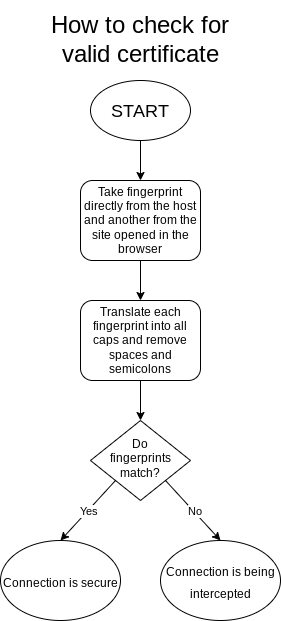

The diagram above was exported from draw.io. Its source (the exported page's mxGraphModel, read from the mxfile embedded in the PNG):
<mxGraphModel dx="1157" dy="589" grid="1" gridSize="10" guides="1" tooltips="1" connect="1" arrows="1" fold="1" page="1" pageScale="1" pageWidth="827" pageHeight="1169" math="0" shadow="0">
  <root>
    <mxCell id="WIyWlLk6GJQsqaUBKTNV-0" />
    <mxCell id="WIyWlLk6GJQsqaUBKTNV-1" parent="WIyWlLk6GJQsqaUBKTNV-0" />
    <mxCell id="G3iqIxd5_rmD3O-WxiEv-14" style="edgeStyle=orthogonalEdgeStyle;rounded=0;orthogonalLoop=1;jettySize=auto;html=1;exitX=0.5;exitY=1;exitDx=0;exitDy=0;entryX=0.5;entryY=0;entryDx=0;entryDy=0;" parent="WIyWlLk6GJQsqaUBKTNV-1" source="WIyWlLk6GJQsqaUBKTNV-3" target="G3iqIxd5_rmD3O-WxiEv-0" edge="1">
      <mxGeometry relative="1" as="geometry" />
    </mxCell>
    <mxCell id="WIyWlLk6GJQsqaUBKTNV-3" value="Take fingerprint directly from the host and another from the site opened in the browser" style="rounded=1;whiteSpace=wrap;html=1;fontSize=12;glass=0;strokeWidth=1;shadow=0;" parent="WIyWlLk6GJQsqaUBKTNV-1" vertex="1">
      <mxGeometry x="360" y="220" width="120" height="80" as="geometry" />
    </mxCell>
    <mxCell id="WIyWlLk6GJQsqaUBKTNV-10" value="Do&lt;br&gt;fingerprints match?" style="rhombus;whiteSpace=wrap;html=1;shadow=0;fontFamily=Helvetica;fontSize=12;align=center;strokeWidth=1;spacing=6;spacingTop=-4;" parent="WIyWlLk6GJQsqaUBKTNV-1" vertex="1">
      <mxGeometry x="370" y="460" width="100" height="80" as="geometry" />
    </mxCell>
    <mxCell id="G3iqIxd5_rmD3O-WxiEv-15" style="edgeStyle=orthogonalEdgeStyle;rounded=0;orthogonalLoop=1;jettySize=auto;html=1;exitX=0.5;exitY=1;exitDx=0;exitDy=0;entryX=0.5;entryY=0;entryDx=0;entryDy=0;" parent="WIyWlLk6GJQsqaUBKTNV-1" source="G3iqIxd5_rmD3O-WxiEv-0" target="WIyWlLk6GJQsqaUBKTNV-10" edge="1">
      <mxGeometry relative="1" as="geometry" />
    </mxCell>
    <mxCell id="G3iqIxd5_rmD3O-WxiEv-0" value="Translate each fingerprint into all caps and remove spaces and semicolons" style="rounded=1;whiteSpace=wrap;html=1;" parent="WIyWlLk6GJQsqaUBKTNV-1" vertex="1">
      <mxGeometry x="360" y="340" width="120" height="80" as="geometry" />
    </mxCell>
    <mxCell id="G3iqIxd5_rmD3O-WxiEv-12" value="" style="endArrow=classic;html=1;rounded=0;exitX=1;exitY=1;exitDx=0;exitDy=0;entryX=0.5;entryY=0;entryDx=0;entryDy=0;" parent="WIyWlLk6GJQsqaUBKTNV-1" source="WIyWlLk6GJQsqaUBKTNV-10" target="0yxzIVTHqiJ442fEGY7n-7" edge="1">
      <mxGeometry relative="1" as="geometry">
        <mxPoint x="580" y="470" as="sourcePoint" />
        <mxPoint x="470" y="580" as="targetPoint" />
      </mxGeometry>
    </mxCell>
    <mxCell id="G3iqIxd5_rmD3O-WxiEv-13" value="No" style="edgeLabel;resizable=0;html=1;align=center;verticalAlign=middle;" parent="G3iqIxd5_rmD3O-WxiEv-12" connectable="0" vertex="1">
      <mxGeometry relative="1" as="geometry" />
    </mxCell>
    <mxCell id="G3iqIxd5_rmD3O-WxiEv-17" value="" style="endArrow=classic;html=1;rounded=0;exitX=0;exitY=1;exitDx=0;exitDy=0;entryX=0.5;entryY=0;entryDx=0;entryDy=0;" parent="WIyWlLk6GJQsqaUBKTNV-1" source="WIyWlLk6GJQsqaUBKTNV-10" edge="1" target="0yxzIVTHqiJ442fEGY7n-5">
      <mxGeometry relative="1" as="geometry">
        <mxPoint x="260" y="540" as="sourcePoint" />
        <mxPoint x="370" y="580" as="targetPoint" />
      </mxGeometry>
    </mxCell>
    <mxCell id="G3iqIxd5_rmD3O-WxiEv-18" value="Yes" style="edgeLabel;resizable=0;html=1;align=center;verticalAlign=middle;" parent="G3iqIxd5_rmD3O-WxiEv-17" connectable="0" vertex="1">
      <mxGeometry relative="1" as="geometry" />
    </mxCell>
    <mxCell id="0yxzIVTHqiJ442fEGY7n-0" value="How to check for valid certificate" style="text;html=1;strokeColor=none;fillColor=none;align=center;verticalAlign=middle;whiteSpace=wrap;rounded=0;fontSize=24;" vertex="1" parent="WIyWlLk6GJQsqaUBKTNV-1">
      <mxGeometry x="320" y="40" width="200" height="80" as="geometry" />
    </mxCell>
    <mxCell id="0yxzIVTHqiJ442fEGY7n-4" style="edgeStyle=orthogonalEdgeStyle;rounded=0;orthogonalLoop=1;jettySize=auto;html=1;entryX=0.5;entryY=0;entryDx=0;entryDy=0;fontSize=18;" edge="1" parent="WIyWlLk6GJQsqaUBKTNV-1" source="0yxzIVTHqiJ442fEGY7n-2" target="WIyWlLk6GJQsqaUBKTNV-3">
      <mxGeometry relative="1" as="geometry" />
    </mxCell>
    <mxCell id="0yxzIVTHqiJ442fEGY7n-2" value="START" style="ellipse;whiteSpace=wrap;html=1;fontSize=18;" vertex="1" parent="WIyWlLk6GJQsqaUBKTNV-1">
      <mxGeometry x="370" y="120" width="100" height="60" as="geometry" />
    </mxCell>
    <mxCell id="0yxzIVTHqiJ442fEGY7n-5" value="&lt;font style=&quot;font-size: 12px;&quot;&gt;Connection is secure&lt;/font&gt;" style="ellipse;whiteSpace=wrap;html=1;fontSize=18;" vertex="1" parent="WIyWlLk6GJQsqaUBKTNV-1">
      <mxGeometry x="280" y="580" width="120" height="80" as="geometry" />
    </mxCell>
    <mxCell id="0yxzIVTHqiJ442fEGY7n-7" value="&lt;font style=&quot;font-size: 12px;&quot;&gt;Connection is being intercepted&lt;/font&gt;" style="ellipse;whiteSpace=wrap;html=1;fontSize=18;" vertex="1" parent="WIyWlLk6GJQsqaUBKTNV-1">
      <mxGeometry x="440" y="580" width="120" height="80" as="geometry" />
    </mxCell>
  </root>
</mxGraphModel>